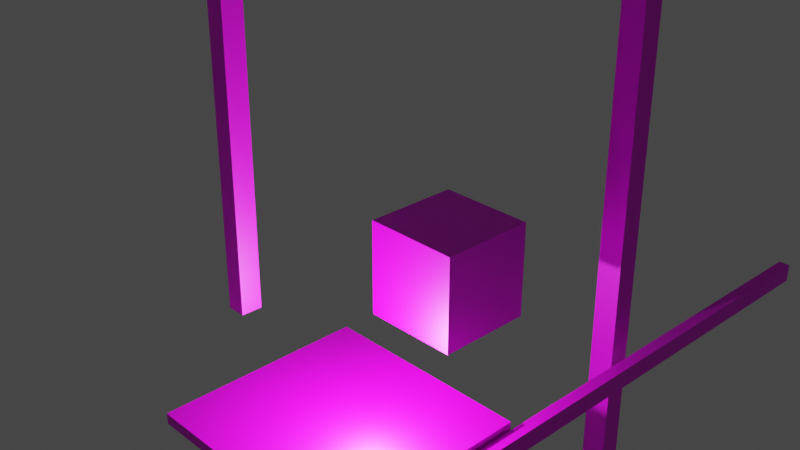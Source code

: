 # Source: SM_Deccer_Cubes_Textured_Animated.blend  (saved by Blender 4.2.66; exported with 4.5.12 LTS)
import bpy
from mathutils import Matrix  # noqa: F401  (used for matrix-valued properties, if any)

bpy.ops.wm.read_factory_settings(use_empty=True)
scene = bpy.context.scene
scene.name = 'Scene'

# ---- collections
col_collection = bpy.data.collections.new('Collection'); scene.collection.children.link(col_collection)

# ---- images (referenced by path relative to the original .blend; pixels are not part of the script)
import os
ASSET_DIR = os.environ.get("B2B_ASSET_DIR", "")  # directory of the original .blend (textures are referenced by path, not embedded)
HERE = os.path.dirname(os.path.abspath(__file__))  # packed textures are extracted next to this script under _unpacked/

def load_image(name, relpath, width, height, colorspace="sRGB"):
    """Load a texture the original file referenced (path relative to the .blend, or extracted next to this script)."""
    p = next((c for c in (os.path.join(HERE, relpath), os.path.join(ASSET_DIR, relpath)) if relpath and os.path.exists(c)), "")
    if p:
        img = bpy.data.images.load(p, check_existing=True)
        img.name = name
    else:  # same state as the original file: an image datablock whose file is absent (Cycles renders it pink)
        img = bpy.data.images.new(name, width, height)
        img.source = "FILE"
        img.filepath = "//" + (relpath or name)
    img.colorspace_settings.name = colorspace
    return img
img_t_lightgreen_d_png = load_image('T_LightGreen_D.png', 'T_LightGreen_D.png', 1024, 1024, 'sRGB')
img_t_blue_d_png = load_image('T_Blue_D.png', 'T_Blue_D.png', 1024, 1024, 'sRGB')
img_t_orange_d_png = load_image('T_Orange_D.png', 'T_Orange_D.png', 1024, 1024, 'sRGB')
img_t_purple_d_png = load_image('T_Purple_D.png', 'T_Purple_D.png', 1024, 1024, 'sRGB')
img_t_red_d_png = load_image('T_Red_D.png', 'T_Red_D.png', 1024, 1024, 'sRGB')

# ---- materials (node trees are filled in below, after node groups)
mat_material_lightgreen = bpy.data.materials.new('Material.LightGreen')
mat_material_lightgreen.use_transparent_shadow = False
mat_material_blue = bpy.data.materials.new('Material.Blue')
mat_material_blue.use_transparent_shadow = False
mat_material_orange = bpy.data.materials.new('Material.Orange')
mat_material_orange.use_transparent_shadow = False
mat_material_purple = bpy.data.materials.new('Material.Purple')
mat_material_purple.use_transparent_shadow = False
mat_material_red = bpy.data.materials.new('Material.Red')
mat_material_red.use_transparent_shadow = False

# ---- material node trees
mat_material_lightgreen.use_nodes = True; mat_material_lightgreen.node_tree.nodes.clear()
_N = mat_material_lightgreen.node_tree.nodes; _L = mat_material_lightgreen.node_tree.links
n0 = _N.new('ShaderNodeBsdfPrincipled'); n0.name = 'Principled BSDF'; n0.location = (10, 300)
n0.distribution = 'GGX'
n0.subsurface_method = 'RANDOM_WALK_SKIN'
n0.inputs[3].default_value = 1.45
n0.inputs[27].default_value = (0.0, 0.0, 0.0, 1.0)
n0.inputs[28].default_value = 1.0
n1 = _N.new('ShaderNodeOutputMaterial'); n1.name = 'Material Output'; n1.location = (300, 300)
n2 = _N.new('ShaderNodeTexImage'); n2.name = 'Image Texture'; n2.location = (-919, 171)
n2.image = img_t_lightgreen_d_png
_L.new(n0.outputs[0], n1.inputs[0])
_L.new(n2.outputs[0], n0.inputs[0])
n1.is_active_output = True
mat_material_blue.use_nodes = True; mat_material_blue.node_tree.nodes.clear()
_N = mat_material_blue.node_tree.nodes; _L = mat_material_blue.node_tree.links
n0 = _N.new('ShaderNodeBsdfPrincipled'); n0.name = 'Principled BSDF'; n0.location = (10, 300)
n0.distribution = 'GGX'
n0.subsurface_method = 'RANDOM_WALK_SKIN'
n0.inputs[3].default_value = 1.45
n0.inputs[27].default_value = (0.0, 0.0, 0.0, 1.0)
n0.inputs[28].default_value = 1.0
n1 = _N.new('ShaderNodeOutputMaterial'); n1.name = 'Material Output'; n1.location = (300, 300)
n2 = _N.new('ShaderNodeTexImage'); n2.name = 'Image Texture'; n2.location = (-1159, 192)
n2.image = img_t_blue_d_png
_L.new(n0.outputs[0], n1.inputs[0])
_L.new(n2.outputs[0], n0.inputs[0])
n1.is_active_output = True
mat_material_orange.use_nodes = True; mat_material_orange.node_tree.nodes.clear()
_N = mat_material_orange.node_tree.nodes; _L = mat_material_orange.node_tree.links
n0 = _N.new('ShaderNodeBsdfPrincipled'); n0.name = 'Principled BSDF'; n0.location = (10, 300)
n0.distribution = 'GGX'
n0.subsurface_method = 'RANDOM_WALK_SKIN'
n0.inputs[3].default_value = 1.45
n0.inputs[27].default_value = (0.0, 0.0, 0.0, 1.0)
n0.inputs[28].default_value = 1.0
n1 = _N.new('ShaderNodeOutputMaterial'); n1.name = 'Material Output'; n1.location = (300, 300)
n2 = _N.new('ShaderNodeTexImage'); n2.name = 'Image Texture'; n2.location = (-897, 282)
n2.image = img_t_orange_d_png
_L.new(n0.outputs[0], n1.inputs[0])
_L.new(n2.outputs[0], n0.inputs[0])
n1.is_active_output = True
mat_material_purple.use_nodes = True; mat_material_purple.node_tree.nodes.clear()
_N = mat_material_purple.node_tree.nodes; _L = mat_material_purple.node_tree.links
n0 = _N.new('ShaderNodeBsdfPrincipled'); n0.name = 'Principled BSDF'; n0.location = (10, 300)
n0.distribution = 'GGX'
n0.subsurface_method = 'RANDOM_WALK_SKIN'
n0.inputs[3].default_value = 1.45
n0.inputs[27].default_value = (0.0, 0.0, 0.0, 1.0)
n0.inputs[28].default_value = 1.0
n1 = _N.new('ShaderNodeOutputMaterial'); n1.name = 'Material Output'; n1.location = (300, 300)
n2 = _N.new('ShaderNodeTexImage'); n2.name = 'Image Texture'; n2.location = (-1031, 231)
n2.image = img_t_purple_d_png
_L.new(n0.outputs[0], n1.inputs[0])
_L.new(n2.outputs[0], n0.inputs[0])
n1.is_active_output = True
mat_material_red.use_nodes = True; mat_material_red.node_tree.nodes.clear()
_N = mat_material_red.node_tree.nodes; _L = mat_material_red.node_tree.links
n0 = _N.new('ShaderNodeBsdfPrincipled'); n0.name = 'Principled BSDF'; n0.location = (10, 300)
n0.distribution = 'GGX'
n0.subsurface_method = 'RANDOM_WALK_SKIN'
n0.inputs[3].default_value = 1.45
n0.inputs[27].default_value = (0.0, 0.0, 0.0, 1.0)
n0.inputs[28].default_value = 1.0
n1 = _N.new('ShaderNodeOutputMaterial'); n1.name = 'Material Output'; n1.location = (300, 300)
n2 = _N.new('ShaderNodeTexImage'); n2.name = 'Image Texture'; n2.location = (-919, 176)
n2.image = img_t_red_d_png
_L.new(n0.outputs[0], n1.inputs[0])
_L.new(n2.outputs[0], n0.inputs[0])
n1.is_active_output = True

# ---- world
world_world = bpy.data.worlds.new('World'); scene.world = world_world
world_world.use_nodes = True; world_world.node_tree.nodes.clear()
_N = world_world.node_tree.nodes; _L = world_world.node_tree.links
n0 = _N.new('ShaderNodeOutputWorld'); n0.name = 'World Output'; n0.location = (300, 300)
n1 = _N.new('ShaderNodeBackground'); n1.name = 'Background'; n1.location = (10, 300)
n1.inputs[0].default_value = (0.05088, 0.05088, 0.05088, 1.0)
_L.new(n1.outputs[0], n0.inputs[0])
n0.is_active_output = True
world_world.color = (0.05088, 0.05088, 0.05088)
world_world.use_sun_shadow = False
world_world.sun_shadow_jitter_overblur = 0.0

# ---- cameras
cam_camera = bpy.data.cameras.new('Camera')
cam_camera.clip_end = 100.0
cam_camera.ortho_scale = 7.314

# ---- lights
light_light = bpy.data.lights.new('Light', 'POINT')
light_light.transmission_factor = 0.0
light_light.energy = 1000.0
light_light.shadow_soft_size = 0.1
light_light.shadow_maximum_resolution = 0.006
light_light.use_absolute_resolution = True

# ---- meshes
me_cube = bpy.data.meshes.new('Cube')
me_cube.from_pydata([(1.0, 1.0, 1.0), (1.0, 1.0, -1.0), (1.0, -1.0, 1.0), (1.0, -1.0, -1.0), (-1.0, 1.0, 1.0), (-1.0, 1.0, -1.0), (-1.0, -1.0, 1.0), (-1.0, -1.0, -1.0)], [], [(0, 4, 6, 2), (3, 2, 6, 7), (7, 6, 4, 5), (5, 1, 3, 7), (1, 0, 2, 3), (5, 4, 0, 1)])
_uv = me_cube.uv_layers.new(name='UVMap')
_uv.uv.foreach_set('vector', [9.998e-05, 0.0001003, 0.9999, 9.998e-05, 0.9999, 0.9999, 0.0001001, 0.9999, 9.998e-05, 0.9999, 0.0001001, 9.998e-05, 0.9999, 0.0001001, 0.9999, 0.9999, 0.9999, 0.0001001, 0.9999, 0.9999, 9.998e-05, 0.9999, 0.0001001, 9.998e-05, 9.998e-05, 0.0001001, 0.9999, 9.998e-05, 0.9999, 0.9999, 0.0001, 0.9999, 9.998e-05, 0.9999, 0.0001001, 9.998e-05, 0.9999, 0.0001001, 0.9999, 0.9999, 0.9999, 0.0001001, 0.9999, 0.9999, 9.998e-05, 0.9999, 0.0001001, 9.998e-05])
me_cube.materials.append(mat_material_lightgreen)
me_cube.use_remesh_preserve_volume = False
me_cube.use_remesh_preserve_attributes = False
me_cube.use_mirror_vertex_groups = False
me_cube.update()
me_cube_001 = bpy.data.meshes.new('Cube.001')
me_cube_001.from_pydata([(1.0, 1.0, 1.0), (1.0, 1.0, -1.0), (1.0, -1.0, 1.0), (1.0, -1.0, -1.0), (-1.0, 1.0, 1.0), (-1.0, 1.0, -1.0), (-1.0, -1.0, 1.0), (-1.0, -1.0, -1.0)], [], [(0, 4, 6, 2), (3, 2, 6, 7), (7, 6, 4, 5), (5, 1, 3, 7), (1, 0, 2, 3), (5, 4, 0, 1)])
_uv = me_cube_001.uv_layers.new(name='UVMap')
_uv.uv.foreach_set('vector', [9.998e-05, 0.0001003, 0.9999, 9.998e-05, 0.9999, 0.9999, 0.0001001, 0.9999, 9.998e-05, 0.9999, 0.0001001, 9.998e-05, 0.9999, 0.0001001, 0.9999, 0.9999, 0.9999, 0.0001001, 0.9999, 0.9999, 9.998e-05, 0.9999, 0.0001001, 9.998e-05, 9.998e-05, 0.0001001, 0.9999, 9.998e-05, 0.9999, 0.9999, 0.0001, 0.9999, 9.998e-05, 0.9999, 0.0001001, 9.998e-05, 0.9999, 0.0001001, 0.9999, 0.9999, 0.9999, 0.0001001, 0.9999, 0.9999, 9.998e-05, 0.9999, 0.0001001, 9.998e-05])
me_cube_001.materials.append(mat_material_blue)
me_cube_001.use_remesh_preserve_volume = False
me_cube_001.use_remesh_preserve_attributes = False
me_cube_001.use_mirror_vertex_groups = False
me_cube_001.update()
me_cube_002 = bpy.data.meshes.new('Cube.002')
me_cube_002.from_pydata([(1.0, 1.0, 1.0), (1.0, 1.0, -1.0), (1.0, -1.0, 1.0), (1.0, -1.0, -1.0), (-1.0, 1.0, 1.0), (-1.0, 1.0, -1.0), (-1.0, -1.0, 1.0), (-1.0, -1.0, -1.0)], [], [(0, 4, 6, 2), (3, 2, 6, 7), (7, 6, 4, 5), (5, 1, 3, 7), (1, 0, 2, 3), (5, 4, 0, 1)])
_uv = me_cube_002.uv_layers.new(name='UVMap')
_uv.uv.foreach_set('vector', [9.998e-05, 0.0001003, 0.9999, 9.998e-05, 0.9999, 0.9999, 0.0001001, 0.9999, 9.998e-05, 0.9999, 0.0001001, 9.998e-05, 0.9999, 0.0001001, 0.9999, 0.9999, 0.9999, 0.0001001, 0.9999, 0.9999, 9.998e-05, 0.9999, 0.0001001, 9.998e-05, 9.998e-05, 0.0001001, 0.9999, 9.998e-05, 0.9999, 0.9999, 0.0001, 0.9999, 9.998e-05, 0.9999, 0.0001001, 9.998e-05, 0.9999, 0.0001001, 0.9999, 0.9999, 0.9999, 0.0001001, 0.9999, 0.9999, 9.998e-05, 0.9999, 0.0001001, 9.998e-05])
me_cube_002.materials.append(mat_material_orange)
me_cube_002.use_remesh_preserve_volume = False
me_cube_002.use_remesh_preserve_attributes = False
me_cube_002.use_mirror_vertex_groups = False
me_cube_002.update()
me_cube_003 = bpy.data.meshes.new('Cube.003')
me_cube_003.from_pydata([(1.0, 1.0, 1.0), (1.0, 1.0, -1.0), (1.0, -1.0, 1.0), (1.0, -1.0, -1.0), (-1.0, 1.0, 1.0), (-1.0, 1.0, -1.0), (-1.0, -1.0, 1.0), (-1.0, -1.0, -1.0)], [], [(0, 4, 6, 2), (3, 2, 6, 7), (7, 6, 4, 5), (5, 1, 3, 7), (1, 0, 2, 3), (5, 4, 0, 1)])
_uv = me_cube_003.uv_layers.new(name='UVMap')
_uv.uv.foreach_set('vector', [9.998e-05, 0.0001003, 0.9999, 9.998e-05, 0.9999, 0.9999, 0.0001001, 0.9999, 9.998e-05, 0.9999, 0.0001001, 9.998e-05, 0.9999, 0.0001001, 0.9999, 0.9999, 0.9999, 0.0001001, 0.9999, 0.9999, 9.998e-05, 0.9999, 0.0001001, 9.998e-05, 9.998e-05, 0.0001001, 0.9999, 9.998e-05, 0.9999, 0.9999, 0.0001, 0.9999, 9.998e-05, 0.9999, 0.0001001, 9.998e-05, 0.9999, 0.0001001, 0.9999, 0.9999, 0.9999, 0.0001001, 0.9999, 0.9999, 9.998e-05, 0.9999, 0.0001001, 9.998e-05])
me_cube_003.materials.append(mat_material_purple)
me_cube_003.use_remesh_preserve_volume = False
me_cube_003.use_remesh_preserve_attributes = False
me_cube_003.use_mirror_vertex_groups = False
me_cube_003.update()
me_cube_004 = bpy.data.meshes.new('Cube.004')
me_cube_004.from_pydata([(1.0, 1.0, 1.0), (1.0, 1.0, -1.0), (1.0, -1.0, 1.0), (1.0, -1.0, -1.0), (-1.0, 1.0, 1.0), (-1.0, 1.0, -1.0), (-1.0, -1.0, 1.0), (-1.0, -1.0, -1.0)], [], [(0, 4, 6, 2), (3, 2, 6, 7), (7, 6, 4, 5), (5, 1, 3, 7), (1, 0, 2, 3), (5, 4, 0, 1)])
_uv = me_cube_004.uv_layers.new(name='UVMap')
_uv.uv.foreach_set('vector', [9.998e-05, 0.0001003, 0.9999, 9.998e-05, 0.9999, 0.9999, 0.0001001, 0.9999, 9.998e-05, 0.9999, 0.0001001, 9.998e-05, 0.9999, 0.0001001, 0.9999, 0.9999, 0.9999, 0.0001001, 0.9999, 0.9999, 9.998e-05, 0.9999, 0.0001001, 9.998e-05, 9.998e-05, 0.0001001, 0.9999, 9.998e-05, 0.9999, 0.9999, 0.0001, 0.9999, 9.998e-05, 0.9999, 0.0001001, 9.998e-05, 0.9999, 0.0001001, 0.9999, 0.9999, 0.9999, 0.0001001, 0.9999, 0.9999, 9.998e-05, 0.9999, 0.0001001, 9.998e-05])
me_cube_004.materials.append(mat_material_red)
me_cube_004.use_remesh_preserve_volume = False
me_cube_004.use_remesh_preserve_attributes = False
me_cube_004.use_mirror_vertex_groups = False
me_cube_004.update()

# ---- objects
ob_cube = bpy.data.objects.new('Cube', me_cube)
ob_light = bpy.data.objects.new('Light', light_light)
ob_camera = bpy.data.objects.new('Camera', cam_camera)
ob_cube_001 = bpy.data.objects.new('Cube.001', me_cube_001)
ob_cube_002 = bpy.data.objects.new('Cube.002', me_cube_002)
ob_cube_003 = bpy.data.objects.new('Cube.003', me_cube_003)
ob_cube_004 = bpy.data.objects.new('Cube.004', me_cube_004)

# ---- transforms, parenting, visibility, modifiers, constraints
ob_cube.location = (0.0, 0.0, 0.0)
ob_cube.lock_rotations_4d = False
ob_cube.empty_display_type = 'ARROWS'
ob_cube.lineart.crease_threshold = 0.0
ob_light.location = (0.4698, -2.413, -1.349)
ob_light.rotation_euler = (0.6503, 0.05522, 1.866)
ob_light.lock_rotations_4d = False
ob_light.empty_display_type = 'ARROWS'
ob_light.color = (0.0, 0.0, 0.0, 0.0)
ob_light.lineart.crease_threshold = 0.0
ob_camera.location = (12.71, -13.22, 10.04)
ob_camera.rotation_euler = (1.109, 0.0, 0.8149)
ob_camera.lock_rotations_4d = False
ob_camera.empty_display_type = 'ARROWS'
ob_camera.color = (0.0, 0.0, 0.0, 0.0)
ob_camera.display_type = 'WIRE'
ob_camera.lineart.crease_threshold = 0.0
ob_cube_001.parent = ob_cube
ob_cube_001.location = (1.999, 1.038, -2.83)
ob_cube_001.rotation_euler = (-0.0007791, -0.0, 0.0)
ob_cube_001.scale = (0.13, 8.48, 0.21)
ob_cube_001.lock_rotations_4d = False
ob_cube_001.empty_display_type = 'ARROWS'
ob_cube_001.lineart.crease_threshold = 0.0
ob_cube_002.parent = ob_cube
ob_cube_002.location = (1.196, 3.726, 0.8253)
ob_cube_002.rotation_euler = (0.006003, -0.0, 0.0)
ob_cube_002.scale = (0.27, 0.25, 8.15)
ob_cube_002.lock_rotations_4d = False
ob_cube_002.empty_display_type = 'ARROWS'
ob_cube_002.lineart.crease_threshold = 0.0
ob_cube_003.parent = ob_cube
ob_cube_003.location = (-2.572, -2.836, 2.423)
ob_cube_003.rotation_euler = (0.0, 0.006003, 0.0)
ob_cube_003.scale = (0.2, 0.22, 3.22)
ob_cube_003.lock_rotations_4d = False
ob_cube_003.empty_display_type = 'ARROWS'
ob_cube_003.lineart.crease_threshold = 0.0
ob_cube_004.parent = ob_cube
ob_cube_004.location = (-0.5066, -2.364, -2.612)
ob_cube_004.rotation_euler = (0.0, -0.0, 0.006003)
ob_cube_004.scale = (2.33, 2.25, 0.12)
ob_cube_004.lock_rotations_4d = False
ob_cube_004.empty_display_type = 'ARROWS'
ob_cube_004.lineart.crease_threshold = 0.0

# ---- collection membership
col_collection.objects.link(ob_cube)
col_collection.objects.link(ob_light)
col_collection.objects.link(ob_camera)
col_collection.objects.link(ob_cube_001)
col_collection.objects.link(ob_cube_002)
col_collection.objects.link(ob_cube_003)
col_collection.objects.link(ob_cube_004)

# ---- scene / render settings (as saved in the file)
scene.camera = ob_camera
scene.frame_start = 1; scene.frame_end = 250; scene.frame_set(2)
scene.render.engine = 'BLENDER_EEVEE_NEXT'
scene.cycles.sampling_pattern = 'TABULATED_SOBOL'
scene.cycles.use_light_tree = False
scene.view_settings.view_transform = 'Filmic'
bpy.context.view_layer.update()
